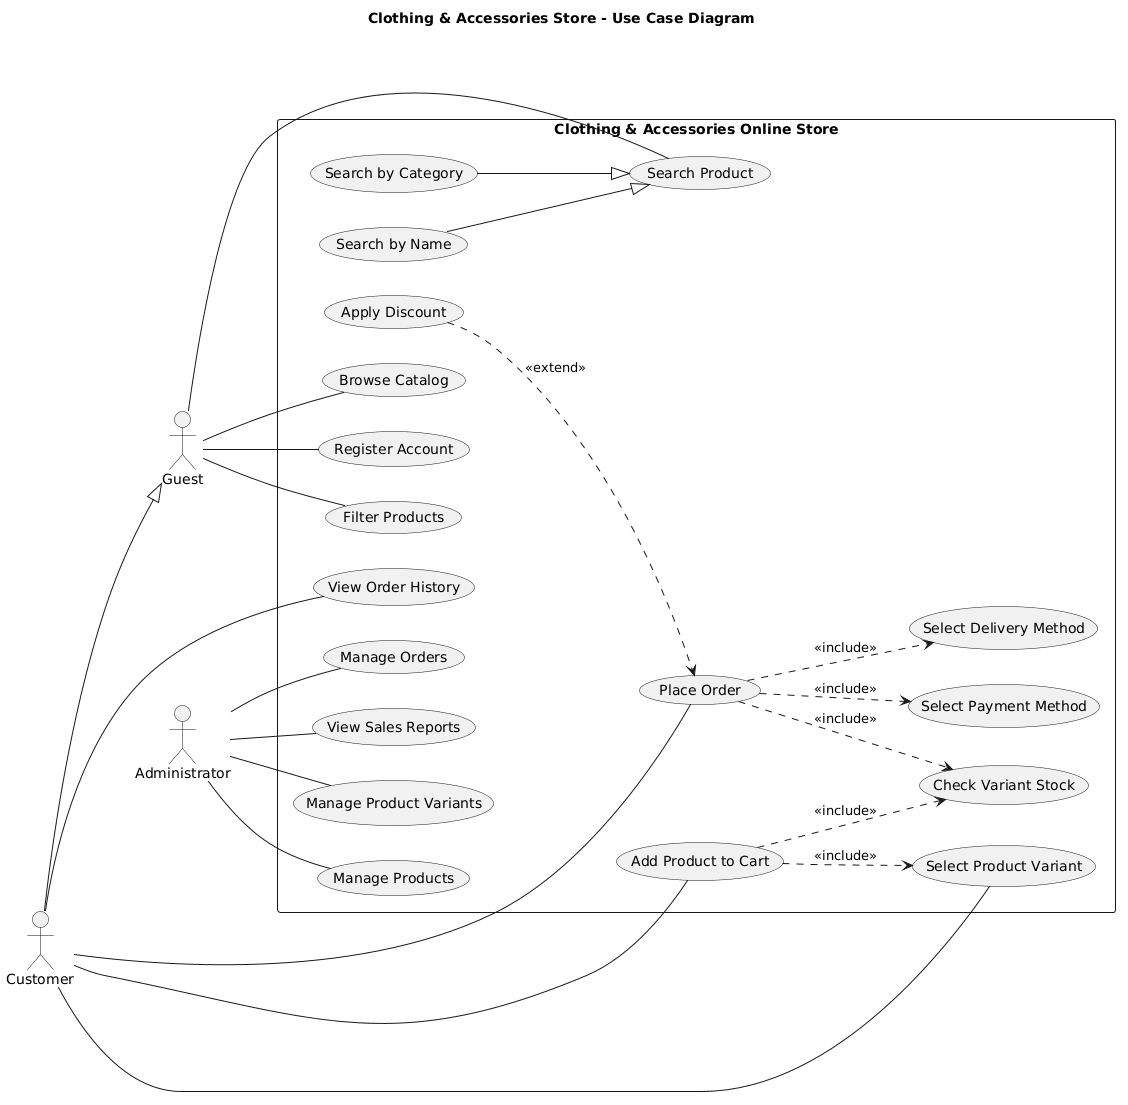

The diagram above was rendered by PlantUML. Its source (embedded in the PNG):
@startuml
left to right direction
skinparam packageStyle rectangle
skinparam shadowing false

title Clothing & Accessories Store - Use Case Diagram

actor Guest
actor Customer
actor Administrator

Customer --|> Guest

rectangle "Clothing & Accessories Online Store" {

  usecase "Browse Catalog" as UC1
  usecase "Search Product" as UC2
  usecase "Register Account" as UC3
  usecase "Filter Products" as UC4

  usecase "Select Product Variant" as UC5
  usecase "Add Product to Cart" as UC6
  usecase "Place Order" as UC7
  usecase "View Order History" as UC8

  usecase "Manage Products" as UC9
  usecase "Manage Orders" as UC10
  usecase "View Sales Reports" as UC11
  usecase "Manage Product Variants" as UC12

  usecase "Check Variant Stock" as UC13
  usecase "Select Payment Method" as UC14
  usecase "Select Delivery Method" as UC15

  usecase "Apply Discount" as UC16

  usecase "Search by Name" as UC17
  usecase "Search by Category" as UC18
}

Guest -- UC1
Guest -- UC2
Guest -- UC3
Guest -- UC4

Customer -- UC5
Customer -- UC6
Customer -- UC7
Customer -- UC8

Administrator -- UC9
Administrator -- UC10
Administrator -- UC11
Administrator -- UC12

UC6 ..> UC5 : <<include>>
UC6 ..> UC13 : <<include>>

UC7 ..> UC13 : <<include>>
UC7 ..> UC14 : <<include>>
UC7 ..> UC15 : <<include>>

UC16 ..> UC7 : <<extend>>

UC17 --|> UC2
UC18 --|> UC2
@enduml